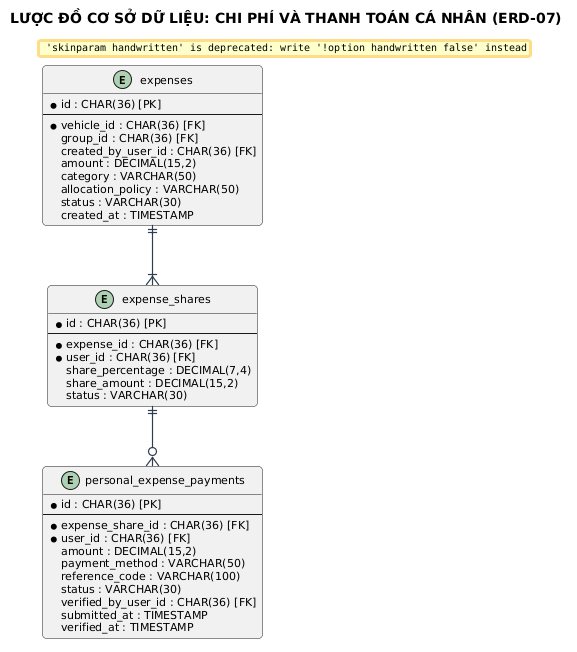

The diagram above was rendered by PlantUML. Its source (embedded in the PNG):
@startuml
title LƯỢC ĐỒ CƠ SỞ DỮ LIỆU: CHI PHÍ VÀ THANH TOÁN CÁ NHÂN (ERD-07)

skinparam backgroundColor #FFFFFF
skinparam defaultFontName "Segoe UI"
skinparam defaultFontSize 11
skinparam roundCorner 8
skinparam shadowing false
skinparam handwritten false
skinparam ArrowColor #2C3E50
skinparam ArrowThickness 1.2


entity "expenses" as expenses {
    * id : CHAR(36) [PK]
    --
    * vehicle_id : CHAR(36) [FK]
    group_id : CHAR(36) [FK]
    created_by_user_id : CHAR(36) [FK]
    amount : DECIMAL(15,2)
    category : VARCHAR(50)
    allocation_policy : VARCHAR(50)
    status : VARCHAR(30)
    created_at : TIMESTAMP
}

entity "expense_shares" as shares {
    * id : CHAR(36) [PK]
    --
    * expense_id : CHAR(36) [FK]
    * user_id : CHAR(36) [FK]
    share_percentage : DECIMAL(7,4)
    share_amount : DECIMAL(15,2)
    status : VARCHAR(30)
}

entity "personal_expense_payments" as payments {
    * id : CHAR(36) [PK]
    --
    * expense_share_id : CHAR(36) [FK]
    * user_id : CHAR(36) [FK]
    amount : DECIMAL(15,2)
    payment_method : VARCHAR(50)
    reference_code : VARCHAR(100)
    status : VARCHAR(30)
    verified_by_user_id : CHAR(36) [FK]
    submitted_at : TIMESTAMP
    verified_at : TIMESTAMP
}

expenses ||--|{ shares
shares ||--o{ payments
@enduml